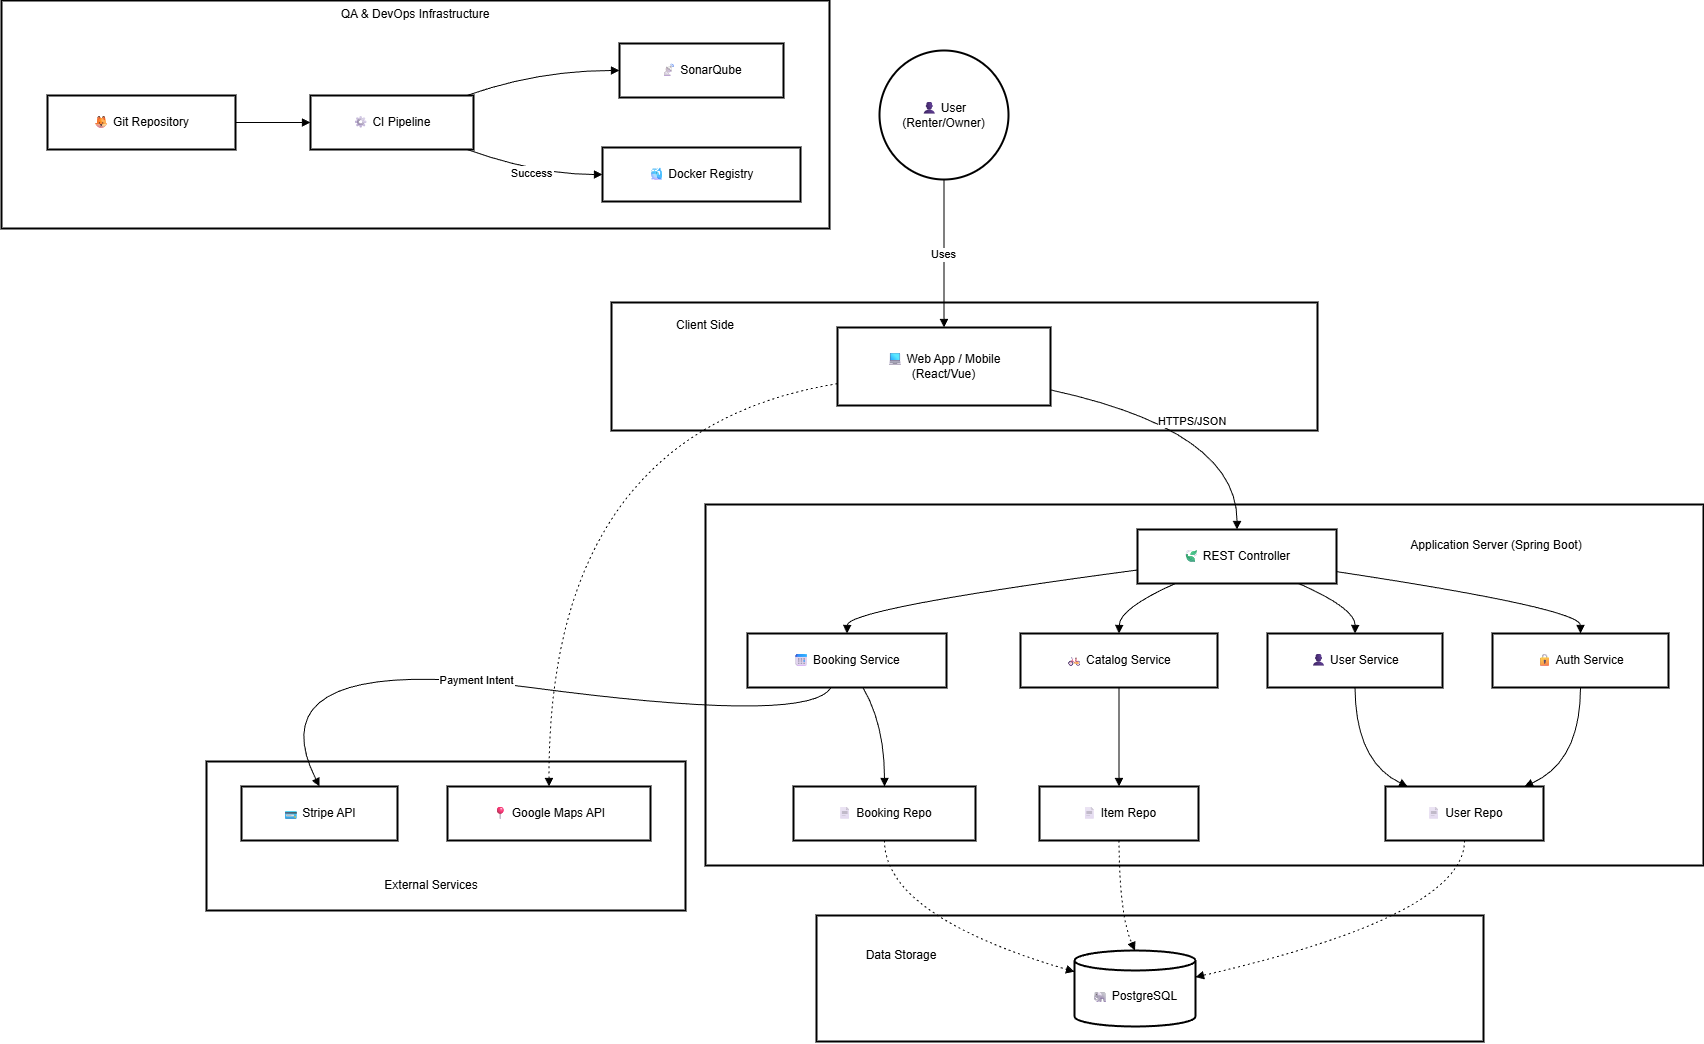

The diagram above was exported from draw.io. Its source (the exported page's mxGraphModel, read from the mxfile embedded in the PNG):
<mxGraphModel dx="3027" dy="1351" grid="1" gridSize="10" guides="1" tooltips="1" connect="1" arrows="1" fold="1" page="1" pageScale="1" pageWidth="827" pageHeight="1169" math="0" shadow="0">
  <root>
    <mxCell id="0" />
    <mxCell id="1" parent="0" />
    <mxCell id="VrWh1OccY4phTMk9SkA2-79" parent="1" style="whiteSpace=wrap;strokeWidth=2;verticalAlign=top;" value="QA &amp; DevOps Infrastructure" vertex="1">
      <mxGeometry height="228" width="828" x="290" y="930" as="geometry" />
    </mxCell>
    <mxCell id="VrWh1OccY4phTMk9SkA2-80" parent="VrWh1OccY4phTMk9SkA2-79" style="whiteSpace=wrap;strokeWidth=2;" value="🦊 Git Repository" vertex="1">
      <mxGeometry height="54" width="188" x="46" y="95" as="geometry" />
    </mxCell>
    <mxCell id="VrWh1OccY4phTMk9SkA2-81" parent="VrWh1OccY4phTMk9SkA2-79" style="whiteSpace=wrap;strokeWidth=2;" value="⚙ CI Pipeline" vertex="1">
      <mxGeometry height="54" width="163" x="309" y="95" as="geometry" />
    </mxCell>
    <mxCell id="VrWh1OccY4phTMk9SkA2-82" parent="VrWh1OccY4phTMk9SkA2-79" style="whiteSpace=wrap;strokeWidth=2;" value="📡 SonarQube" vertex="1">
      <mxGeometry height="54" width="164" x="618" y="43" as="geometry" />
    </mxCell>
    <mxCell id="VrWh1OccY4phTMk9SkA2-83" parent="VrWh1OccY4phTMk9SkA2-79" style="whiteSpace=wrap;strokeWidth=2;" value="🐳 Docker Registry" vertex="1">
      <mxGeometry height="54" width="198" x="601" y="147" as="geometry" />
    </mxCell>
    <mxCell id="VrWh1OccY4phTMk9SkA2-84" edge="1" parent="VrWh1OccY4phTMk9SkA2-79" source="VrWh1OccY4phTMk9SkA2-80" style="curved=1;startArrow=none;endArrow=block;exitX=1;exitY=0.5;entryX=0;entryY=0.5;rounded=0;" target="VrWh1OccY4phTMk9SkA2-81" value="">
      <mxGeometry relative="1" as="geometry">
        <Array as="points" />
      </mxGeometry>
    </mxCell>
    <mxCell id="VrWh1OccY4phTMk9SkA2-85" edge="1" parent="VrWh1OccY4phTMk9SkA2-79" source="VrWh1OccY4phTMk9SkA2-81" style="curved=1;startArrow=none;endArrow=block;exitX=0.96;exitY=0;entryX=0;entryY=0.5;rounded=0;" target="VrWh1OccY4phTMk9SkA2-82" value="">
      <mxGeometry relative="1" as="geometry">
        <Array as="points">
          <mxPoint x="536" y="70" />
        </Array>
      </mxGeometry>
    </mxCell>
    <mxCell id="VrWh1OccY4phTMk9SkA2-86" edge="1" parent="VrWh1OccY4phTMk9SkA2-79" source="VrWh1OccY4phTMk9SkA2-81" style="curved=1;startArrow=none;endArrow=block;exitX=0.96;exitY=1;entryX=0;entryY=0.5;rounded=0;" target="VrWh1OccY4phTMk9SkA2-83" value="Success">
      <mxGeometry relative="1" as="geometry">
        <Array as="points">
          <mxPoint x="536" y="174" />
        </Array>
      </mxGeometry>
    </mxCell>
    <mxCell id="VrWh1OccY4phTMk9SkA2-87" parent="1" style="whiteSpace=wrap;strokeWidth=2;" value="" vertex="1">
      <mxGeometry height="149" width="479" x="495" y="1691" as="geometry" />
    </mxCell>
    <mxCell id="VrWh1OccY4phTMk9SkA2-88" parent="1" style="whiteSpace=wrap;strokeWidth=2;" value="Data Storage" vertex="1">
      <mxGeometry height="126" width="667" x="1105" y="1845" as="geometry" />
    </mxCell>
    <mxCell id="VrWh1OccY4phTMk9SkA2-89" parent="1" style="whiteSpace=wrap;strokeWidth=2;" value="" vertex="1">
      <mxGeometry height="361" width="998" x="994" y="1434" as="geometry" />
    </mxCell>
    <mxCell id="VrWh1OccY4phTMk9SkA2-90" parent="1" style="whiteSpace=wrap;strokeWidth=2;" value="Client Side" vertex="1">
      <mxGeometry height="128" width="706" x="900" y="1232" as="geometry" />
    </mxCell>
    <mxCell id="VrWh1OccY4phTMk9SkA2-91" parent="1" style="ellipse;aspect=fixed;strokeWidth=2;whiteSpace=wrap;" value="👤 User&#10;(Renter/Owner)" vertex="1">
      <mxGeometry height="129" width="129" x="1168" y="980" as="geometry" />
    </mxCell>
    <mxCell id="VrWh1OccY4phTMk9SkA2-92" parent="1" style="whiteSpace=wrap;strokeWidth=2;" value="💻 Web App / Mobile&#10;(React/Vue)" vertex="1">
      <mxGeometry height="78" width="213" x="1126" y="1257" as="geometry" />
    </mxCell>
    <mxCell id="VrWh1OccY4phTMk9SkA2-93" parent="1" style="whiteSpace=wrap;strokeWidth=2;" value="🍃 REST Controller" vertex="1">
      <mxGeometry height="54" width="199" x="1426" y="1459" as="geometry" />
    </mxCell>
    <mxCell id="VrWh1OccY4phTMk9SkA2-94" parent="1" style="whiteSpace=wrap;strokeWidth=2;" value="🔒 Auth Service" vertex="1">
      <mxGeometry height="54" width="176" x="1781" y="1563" as="geometry" />
    </mxCell>
    <mxCell id="VrWh1OccY4phTMk9SkA2-95" parent="1" style="whiteSpace=wrap;strokeWidth=2;" value="🚲 Catalog Service" vertex="1">
      <mxGeometry height="54" width="197" x="1309" y="1563" as="geometry" />
    </mxCell>
    <mxCell id="VrWh1OccY4phTMk9SkA2-96" parent="1" style="whiteSpace=wrap;strokeWidth=2;" value="📅 Booking Service" vertex="1">
      <mxGeometry height="54" width="199" x="1036" y="1563" as="geometry" />
    </mxCell>
    <mxCell id="VrWh1OccY4phTMk9SkA2-97" parent="1" style="whiteSpace=wrap;strokeWidth=2;" value="👤 User Service" vertex="1">
      <mxGeometry height="54" width="175" x="1556" y="1563" as="geometry" />
    </mxCell>
    <mxCell id="VrWh1OccY4phTMk9SkA2-98" parent="1" style="whiteSpace=wrap;strokeWidth=2;" value="📄 User Repo" vertex="1">
      <mxGeometry height="54" width="158" x="1674" y="1716" as="geometry" />
    </mxCell>
    <mxCell id="VrWh1OccY4phTMk9SkA2-99" parent="1" style="whiteSpace=wrap;strokeWidth=2;" value="📄 Item Repo" vertex="1">
      <mxGeometry height="54" width="159" x="1328" y="1716" as="geometry" />
    </mxCell>
    <mxCell id="VrWh1OccY4phTMk9SkA2-100" parent="1" style="whiteSpace=wrap;strokeWidth=2;" value="📄 Booking Repo" vertex="1">
      <mxGeometry height="54" width="182" x="1082" y="1716" as="geometry" />
    </mxCell>
    <mxCell id="VrWh1OccY4phTMk9SkA2-101" parent="1" style="shape=cylinder3;boundedLbl=1;backgroundOutline=1;size=10;strokeWidth=2;whiteSpace=wrap;" value="🐘 PostgreSQL" vertex="1">
      <mxGeometry height="76" width="121" x="1363" y="1880" as="geometry" />
    </mxCell>
    <mxCell id="VrWh1OccY4phTMk9SkA2-102" parent="1" style="whiteSpace=wrap;strokeWidth=2;" value="💳 Stripe API" vertex="1">
      <mxGeometry height="54" width="156" x="530" y="1716" as="geometry" />
    </mxCell>
    <mxCell id="VrWh1OccY4phTMk9SkA2-103" parent="1" style="whiteSpace=wrap;strokeWidth=2;" value="📍 Google Maps API" vertex="1">
      <mxGeometry height="54" width="203" x="736" y="1716" as="geometry" />
    </mxCell>
    <mxCell id="VrWh1OccY4phTMk9SkA2-104" edge="1" parent="1" source="VrWh1OccY4phTMk9SkA2-93" style="curved=1;startArrow=none;endArrow=block;exitX=1;exitY=0.78;entryX=0.5;entryY=0;rounded=0;" target="VrWh1OccY4phTMk9SkA2-94" value="">
      <mxGeometry relative="1" as="geometry">
        <Array as="points">
          <mxPoint x="1869" y="1538" />
        </Array>
      </mxGeometry>
    </mxCell>
    <mxCell id="VrWh1OccY4phTMk9SkA2-105" edge="1" parent="1" source="VrWh1OccY4phTMk9SkA2-93" style="curved=1;startArrow=none;endArrow=block;exitX=0.19;exitY=1;entryX=0.5;entryY=0;rounded=0;" target="VrWh1OccY4phTMk9SkA2-95" value="">
      <mxGeometry relative="1" as="geometry">
        <Array as="points">
          <mxPoint x="1408" y="1538" />
        </Array>
      </mxGeometry>
    </mxCell>
    <mxCell id="VrWh1OccY4phTMk9SkA2-106" edge="1" parent="1" source="VrWh1OccY4phTMk9SkA2-93" style="curved=1;startArrow=none;endArrow=block;exitX=0;exitY=0.75;entryX=0.5;entryY=0;rounded=0;" target="VrWh1OccY4phTMk9SkA2-96" value="">
      <mxGeometry relative="1" as="geometry">
        <Array as="points">
          <mxPoint x="1136" y="1538" />
        </Array>
      </mxGeometry>
    </mxCell>
    <mxCell id="VrWh1OccY4phTMk9SkA2-107" edge="1" parent="1" source="VrWh1OccY4phTMk9SkA2-93" style="curved=1;startArrow=none;endArrow=block;exitX=0.81;exitY=1;entryX=0.5;entryY=0;rounded=0;" target="VrWh1OccY4phTMk9SkA2-97" value="">
      <mxGeometry relative="1" as="geometry">
        <Array as="points">
          <mxPoint x="1644" y="1538" />
        </Array>
      </mxGeometry>
    </mxCell>
    <mxCell id="VrWh1OccY4phTMk9SkA2-108" edge="1" parent="1" source="VrWh1OccY4phTMk9SkA2-94" style="curved=1;startArrow=none;endArrow=block;exitX=0.5;exitY=1;entryX=0.88;entryY=0;rounded=0;" target="VrWh1OccY4phTMk9SkA2-98" value="">
      <mxGeometry relative="1" as="geometry">
        <Array as="points">
          <mxPoint x="1869" y="1691" />
        </Array>
      </mxGeometry>
    </mxCell>
    <mxCell id="VrWh1OccY4phTMk9SkA2-109" edge="1" parent="1" source="VrWh1OccY4phTMk9SkA2-97" style="curved=1;startArrow=none;endArrow=block;exitX=0.5;exitY=1;entryX=0.14;entryY=0;rounded=0;" target="VrWh1OccY4phTMk9SkA2-98" value="">
      <mxGeometry relative="1" as="geometry">
        <Array as="points">
          <mxPoint x="1644" y="1691" />
        </Array>
      </mxGeometry>
    </mxCell>
    <mxCell id="VrWh1OccY4phTMk9SkA2-110" edge="1" parent="1" source="VrWh1OccY4phTMk9SkA2-95" style="curved=1;startArrow=none;endArrow=block;exitX=0.5;exitY=1;entryX=0.5;entryY=0;rounded=0;" target="VrWh1OccY4phTMk9SkA2-99" value="">
      <mxGeometry relative="1" as="geometry">
        <Array as="points" />
      </mxGeometry>
    </mxCell>
    <mxCell id="VrWh1OccY4phTMk9SkA2-111" edge="1" parent="1" source="VrWh1OccY4phTMk9SkA2-96" style="curved=1;startArrow=none;endArrow=block;exitX=0.58;exitY=1;entryX=0.5;entryY=0;rounded=0;" target="VrWh1OccY4phTMk9SkA2-100" value="">
      <mxGeometry relative="1" as="geometry">
        <Array as="points">
          <mxPoint x="1173" y="1654" />
        </Array>
      </mxGeometry>
    </mxCell>
    <mxCell id="VrWh1OccY4phTMk9SkA2-112" edge="1" parent="1" source="VrWh1OccY4phTMk9SkA2-98" style="curved=1;dashed=1;dashPattern=2 3;startArrow=none;endArrow=block;exitX=0.5;exitY=1;entryX=1;entryY=0.35;rounded=0;" target="VrWh1OccY4phTMk9SkA2-101" value="">
      <mxGeometry relative="1" as="geometry">
        <Array as="points">
          <mxPoint x="1753" y="1845" />
        </Array>
      </mxGeometry>
    </mxCell>
    <mxCell id="VrWh1OccY4phTMk9SkA2-113" edge="1" parent="1" source="VrWh1OccY4phTMk9SkA2-99" style="curved=1;dashed=1;dashPattern=2 3;startArrow=none;endArrow=block;exitX=0.5;exitY=1;entryX=0.5;entryY=0;rounded=0;" target="VrWh1OccY4phTMk9SkA2-101" value="">
      <mxGeometry relative="1" as="geometry">
        <Array as="points">
          <mxPoint x="1408" y="1845" />
        </Array>
      </mxGeometry>
    </mxCell>
    <mxCell id="VrWh1OccY4phTMk9SkA2-114" edge="1" parent="1" source="VrWh1OccY4phTMk9SkA2-100" style="curved=1;dashed=1;dashPattern=2 3;startArrow=none;endArrow=block;exitX=0.5;exitY=1;entryX=0;entryY=0.28;rounded=0;" target="VrWh1OccY4phTMk9SkA2-101" value="">
      <mxGeometry relative="1" as="geometry">
        <Array as="points">
          <mxPoint x="1173" y="1845" />
        </Array>
      </mxGeometry>
    </mxCell>
    <mxCell id="VrWh1OccY4phTMk9SkA2-115" edge="1" parent="1" source="VrWh1OccY4phTMk9SkA2-91" style="curved=1;startArrow=none;endArrow=block;exitX=0.5;exitY=1;entryX=0.5;entryY=0;rounded=0;" target="VrWh1OccY4phTMk9SkA2-92" value="Uses">
      <mxGeometry relative="1" as="geometry">
        <Array as="points" />
      </mxGeometry>
    </mxCell>
    <mxCell id="VrWh1OccY4phTMk9SkA2-116" edge="1" parent="1" source="VrWh1OccY4phTMk9SkA2-92" style="curved=1;startArrow=none;endArrow=block;exitX=1;exitY=0.8;entryX=0.5;entryY=0;rounded=0;" target="VrWh1OccY4phTMk9SkA2-93" value="HTTPS/JSON">
      <mxGeometry relative="1" as="geometry">
        <Array as="points">
          <mxPoint x="1526" y="1360" />
        </Array>
      </mxGeometry>
    </mxCell>
    <mxCell id="VrWh1OccY4phTMk9SkA2-117" edge="1" parent="1" source="VrWh1OccY4phTMk9SkA2-92" style="curved=1;dashed=1;dashPattern=2 3;startArrow=none;endArrow=block;exitX=0;exitY=0.72;entryX=0.5;entryY=0;rounded=0;" target="VrWh1OccY4phTMk9SkA2-103" value="">
      <mxGeometry relative="1" as="geometry">
        <Array as="points">
          <mxPoint x="837" y="1360" />
        </Array>
      </mxGeometry>
    </mxCell>
    <mxCell id="VrWh1OccY4phTMk9SkA2-118" edge="1" parent="1" source="VrWh1OccY4phTMk9SkA2-96" style="curved=1;startArrow=none;endArrow=block;exitX=0.42;exitY=1;entryX=0.5;entryY=0;rounded=0;entryDx=0;entryDy=0;" target="VrWh1OccY4phTMk9SkA2-102" value="Payment Intent">
      <mxGeometry relative="1" as="geometry">
        <Array as="points">
          <mxPoint x="1098" y="1654" />
          <mxPoint x="540" y="1580" />
        </Array>
      </mxGeometry>
    </mxCell>
    <mxCell id="VrWh1OccY4phTMk9SkA2-119" parent="1" style="text;html=1;whiteSpace=wrap;strokeColor=none;fillColor=none;align=center;verticalAlign=middle;rounded=0;" value="Data Storage" vertex="1">
      <mxGeometry height="30" width="90" x="1145" y="1870" as="geometry" />
    </mxCell>
    <mxCell id="VrWh1OccY4phTMk9SkA2-120" parent="1" style="text;html=1;whiteSpace=wrap;strokeColor=none;fillColor=none;align=center;verticalAlign=middle;rounded=0;" value="Application Server (Spring Boot)" vertex="1">
      <mxGeometry height="30" width="190" x="1690" y="1460" as="geometry" />
    </mxCell>
    <mxCell id="VrWh1OccY4phTMk9SkA2-121" parent="1" style="text;html=1;whiteSpace=wrap;strokeColor=none;fillColor=none;align=center;verticalAlign=middle;rounded=0;" value="External Services" vertex="1">
      <mxGeometry height="30" width="100" x="670" y="1800" as="geometry" />
    </mxCell>
    <mxCell id="VrWh1OccY4phTMk9SkA2-122" parent="1" style="text;html=1;whiteSpace=wrap;strokeColor=none;fillColor=none;align=center;verticalAlign=middle;rounded=0;" value="Client Side" vertex="1">
      <mxGeometry height="30" width="120" x="933.5" y="1240" as="geometry" />
    </mxCell>
  </root>
</mxGraphModel>